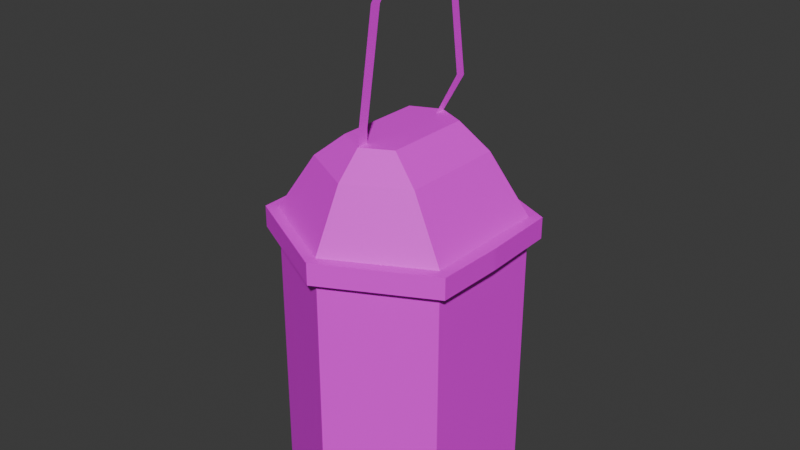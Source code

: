 # Source: lantern.blend  (saved by Blender 4.3.32; exported with 4.5.12 LTS)
import bpy
from mathutils import Matrix  # noqa: F401  (used for matrix-valued properties, if any)

bpy.ops.wm.read_factory_settings(use_empty=True)
scene = bpy.context.scene
scene.name = 'Scene'

# ---- collections
col_collection = bpy.data.collections.new('Collection'); scene.collection.children.link(col_collection)

# ---- images (referenced by path relative to the original .blend; pixels are not part of the script)
import os
ASSET_DIR = os.environ.get("B2B_ASSET_DIR", "")  # directory of the original .blend (textures are referenced by path, not embedded)
HERE = os.path.dirname(os.path.abspath(__file__))  # packed textures are extracted next to this script under _unpacked/

def load_image(name, relpath, width, height, colorspace="sRGB"):
    """Load a texture the original file referenced (path relative to the .blend, or extracted next to this script)."""
    p = next((c for c in (os.path.join(HERE, relpath), os.path.join(ASSET_DIR, relpath)) if relpath and os.path.exists(c)), "")
    if p:
        img = bpy.data.images.load(p, check_existing=True)
        img.name = name
    else:  # same state as the original file: an image datablock whose file is absent (Cycles renders it pink)
        img = bpy.data.images.new(name, width, height)
        img.source = "FILE"
        img.filepath = "//" + (relpath or name)
    img.colorspace_settings.name = colorspace
    return img
img_lantern_jpg = load_image('lantern.jpg', 'lantern.jpg', 1024, 1024, 'sRGB')

# ---- materials (node trees are filled in below, after node groups)
mat_material = bpy.data.materials.new('Material')
mat_material.alpha_threshold = 0.0
mat_material.roughness = 0.5
mat_material.line_color = (0.0, 0.0, 0.0, 1.0)

# ---- material node trees
mat_material.use_nodes = True; mat_material.node_tree.nodes.clear()
_N = mat_material.node_tree.nodes; _L = mat_material.node_tree.links
n0 = _N.new('ShaderNodeOutputMaterial'); n0.name = 'Material Output'; n0.location = (300, 300)
n1 = _N.new('ShaderNodeBsdfPrincipled'); n1.name = 'Principled BSDF'; n1.location = (10, 300)
n1.inputs[3].default_value = 1.45
n2 = _N.new('ShaderNodeTexImage'); n2.name = 'Image Texture'; n2.location = (-280, 280)
n2.image = img_lantern_jpg
_L.new(n1.outputs[0], n0.inputs[0])
_L.new(n2.outputs[0], n1.inputs[0])
n0.is_active_output = True

# ---- world
world_world = bpy.data.worlds.new('World'); scene.world = world_world
world_world.use_nodes = True; world_world.node_tree.nodes.clear()
_N = world_world.node_tree.nodes; _L = world_world.node_tree.links
n0 = _N.new('ShaderNodeOutputWorld'); n0.name = 'World Output'; n0.location = (300, 300)
n1 = _N.new('ShaderNodeBackground'); n1.name = 'Background'; n1.location = (10, 300)
n1.inputs[0].default_value = (0.05088, 0.05088, 0.05088, 1.0)
_L.new(n1.outputs[0], n0.inputs[0])
n0.is_active_output = True
world_world.color = (0.05088, 0.05088, 0.05088)
world_world.sun_shadow_jitter_overblur = 0.0

# ---- meshes
me_plane_001 = bpy.data.meshes.new('Plane.001')
me_plane_001.from_pydata([(-0.0008348, -0.0375, 0.0), (0.06342, -0.003763, 0.0), (-0.0008348, 0.1125, 0.0), (0.06342, 0.08387, 0.0), (-0.0008348, 0.0375, 0.0), (0.06342, 0.0375, 0.0), (-0.0005011, 0.0375, 0.2124), (-0.0001643, 0.0001542, 0.229), (0.01935, 0.0104, 0.229), (0.03872, 0.0375, 0.2124), (0.01935, 0.06999, 0.229), (-0.0001643, 0.07869, 0.229), (-0.0008348, 0.0375, 0.1732), (-0.0008348, -0.0375, 0.1732), (0.06342, -0.003763, 0.1732), (0.06342, 0.0375, 0.1732), (0.06342, 0.08387, 0.1732), (-0.0008348, 0.1125, 0.1732), (-0.0001643, 0.03814, 0.229), (-0.0005011, -0.01679, 0.2124), (0.03872, 0.003803, 0.2124), (0.01935, 0.03814, 0.229), (0.03872, 0.07575, 0.2124), (-0.0005011, 0.09322, 0.2124), (-0.0008348, 0.1125, 0.1587), (0.06342, 0.08387, 0.1587), (0.06342, -0.003763, 0.1587), (-0.0008348, -0.0375, 0.1587), (-0.0008348, 0.0375, 0.1587), (0.06342, 0.0375, 0.1587), (0.003093, -0.04498, 0.1732), (0.07065, -0.008133, 0.1732), (0.07187, 0.0375, 0.1732), (0.0705, 0.08848, 0.1732), (0.002603, 0.1202, 0.1732), (0.002603, 0.1202, 0.1587), (0.07065, -0.008133, 0.1587), (0.0705, 0.08848, 0.1587), (0.003093, -0.04498, 0.1587), (0.07187, 0.0375, 0.1587), (-0.0008348, 0.0375, -0.01554), (-0.0008348, -0.0375, -0.01554), (0.06342, -0.003763, -0.01554), (0.06342, 0.0375, -0.01554), (0.06342, 0.08387, -0.01554), (-0.0008348, 0.1125, -0.01554)], [], [(2, 3, 44, 45), (5, 1, 42, 43), (18, 21, 10, 11), (7, 8, 21, 18), (27, 26, 36, 38), (13, 27, 38, 30), (24, 28, 12, 17), (26, 29, 39, 36), (28, 27, 13, 12), (16, 15, 32, 33), (19, 6, 12, 13), (20, 19, 13, 14), (22, 9, 15, 16), (23, 22, 16, 17), (6, 23, 17, 12), (9, 20, 14, 15), (7, 18, 6, 19), (8, 7, 19, 20), (10, 21, 9, 22), (11, 10, 22, 23), (18, 11, 23, 6), (21, 8, 20, 9), (1, 5, 29, 26), (4, 0, 27, 28), (5, 3, 25, 29), (2, 4, 28, 24), (0, 1, 26, 27), (3, 2, 24, 25), (37, 35, 34, 33), (38, 36, 31, 30), (39, 37, 33, 32), (36, 39, 32, 31), (17, 16, 33, 34), (24, 17, 34, 35), (25, 24, 35, 37), (29, 25, 37, 39), (14, 13, 30, 31), (15, 14, 31, 32), (40, 45, 44, 43), (41, 40, 43, 42), (1, 0, 41, 42), (4, 2, 45, 40), (3, 5, 43, 44), (0, 4, 40, 41)])
_uv = me_plane_001.uv_layers.new(name='UVMap')
_uv.uv.foreach_set('vector', [0.4091, 0.1121, 0.2621, 0.1121, 0.2621, 0.1121, 0.4091, 0.1121, 0.3277, 0.1171, 0.2561, 0.1171, 0.2561, 0.1171, 0.3277, 0.1171, 0.278, 0.7088, 0.3145, 0.7088, 0.3145, 0.7983, 0.278, 0.8227, 0.278, 0.602, 0.3145, 0.6308, 0.3145, 0.7088, 0.278, 0.7088, 0.0, 0.0, 1.0, 0.0, 1.0, 0.0, 0.0, 0.0, 0.1845, 0.6607, 0.1845, 0.62, 0.1705, 0.62, 0.1705, 0.6607, 0.4653, 0.62, 0.3249, 0.62, 0.3249, 0.6607, 0.4653, 0.6607, 1.0, 0.0, 1.0, 0.5, 1.0, 0.5, 1.0, 0.0, 0.3249, 0.62, 0.1845, 0.62, 0.1845, 0.6607, 0.3249, 0.6607, 0.397, 0.8373, 0.397, 0.707, 0.4128, 0.707, 0.4102, 0.8502, 0.2233, 0.7708, 0.3249, 0.7708, 0.3249, 0.6607, 0.1845, 0.6607, 0.3507, 0.7708, 0.2773, 0.7708, 0.2767, 0.6607, 0.397, 0.6607, 0.3965, 0.7708, 0.3249, 0.7708, 0.3249, 0.6607, 0.4117, 0.6607, 0.2773, 0.7708, 0.3507, 0.7708, 0.397, 0.6607, 0.2767, 0.6607, 0.3249, 0.7708, 0.4292, 0.7708, 0.4653, 0.6607, 0.3249, 0.6607, 0.3249, 0.7708, 0.2618, 0.7708, 0.2477, 0.6607, 0.3249, 0.6607, 0.255, 0.8173, 0.3261, 0.8173, 0.3249, 0.7708, 0.2233, 0.7708, 0.3145, 0.6308, 0.278, 0.602, 0.2773, 0.5544, 0.3507, 0.6123, 0.3145, 0.7983, 0.3145, 0.7088, 0.3507, 0.707, 0.3507, 0.8144, 0.278, 0.8173, 0.3145, 0.8173, 0.3507, 0.7708, 0.2773, 0.7708, 0.3261, 0.8173, 0.402, 0.8173, 0.4292, 0.7708, 0.3249, 0.7708, 0.3145, 0.7088, 0.3145, 0.6308, 0.3507, 0.6123, 0.3507, 0.707, 0.2561, 0.1171, 0.3277, 0.1171, 0.329, 0.6086, 0.2574, 0.6086, 0.0, 0.5, 0.0, 0.0, 0.0, 0.0, 0.0, 0.5, 0.3277, 0.1171, 0.4082, 0.1171, 0.4095, 0.6086, 0.329, 0.6086, 0.0, 1.0, 0.0, 0.5, 0.0, 0.5, 0.0, 1.0, 0.2597, 0.1156, 0.4091, 0.1156, 0.4091, 0.6062, 0.2597, 0.6062, 0.2621, 0.1121, 0.4091, 0.1121, 0.4091, 0.61, 0.2621, 0.61, 0.4102, 0.62, 0.2831, 0.62, 0.2831, 0.6607, 0.4102, 0.6607, 0.2841, 0.62, 0.4105, 0.62, 0.4105, 0.6607, 0.2841, 0.6607, 0.3249, 0.62, 0.4203, 0.62, 0.4203, 0.6607, 0.3249, 0.6607, 0.2395, 0.62, 0.3249, 0.62, 0.3249, 0.6607, 0.2395, 0.6607, 0.2767, 0.9177, 0.397, 0.8373, 0.4102, 0.8502, 0.2831, 0.9394, 0.4653, 0.62, 0.4653, 0.6607, 0.4797, 0.6607, 0.4797, 0.62, 1.0, 1.0, 0.0, 1.0, 0.0, 1.0, 1.0, 1.0, 1.0, 0.5, 1.0, 1.0, 1.0, 1.0, 1.0, 0.5, 0.397, 0.591, 0.2767, 0.4962, 0.2841, 0.4752, 0.4105, 0.5788, 0.397, 0.707, 0.397, 0.591, 0.4105, 0.5788, 0.4128, 0.707, 0.3693, 0.0833, 0.3693, 0.1002, 0.4031, 0.1002, 0.4031, 0.0833, 0.3693, 0.06641, 0.3693, 0.0833, 0.4031, 0.0833, 0.4031, 0.06641, 0.4091, 0.1156, 0.2597, 0.1156, 0.2597, 0.1156, 0.4091, 0.1156, 0.0, 0.5, 0.0, 1.0, 0.0, 1.0, 0.0, 0.5, 0.4082, 0.1171, 0.3277, 0.1171, 0.3277, 0.1171, 0.4082, 0.1171, 0.0, 0.0, 0.0, 0.5, 0.0, 0.5, 0.0, 0.0])
me_plane_001.materials.append(mat_material)
me_plane_001.update()
me_plane_002 = bpy.data.meshes.new('Plane.002')
me_plane_002.from_pydata([(-0.0375, -0.0375, 0.0), (0.0375, -0.0375, 0.0), (-0.0375, 0.004391, 0.0), (0.0375, 0.004391, 0.0), (-0.4356, 0.0211, 0.006704), (-0.4278, 0.06227, 0.006704), (-0.6302, 0.1848, 0.006704), (-0.5888, 0.1913, 0.006704), (-0.4737, 0.4412, 0.006704), (-0.4449, 0.4108, 0.006704), (-0.08185, 0.5009, 0.006704), (-0.09314, 0.4605, 0.006704), (0.01649, 0.3858, 0.006704), (0.01877, 0.344, 0.006704)], [], [(0, 1, 3, 2), (0, 2, 5, 4), (4, 5, 7, 6), (6, 7, 9, 8), (8, 9, 11, 10), (10, 11, 13, 12)])
_uv = me_plane_002.uv_layers.new(name='UVMap')
_uv.uv.foreach_set('vector', [0.3803, 0.06829, 0.4114, 0.06829, 0.4114, 0.09931, 0.3803, 0.09931, 0.3803, 0.06829, 0.3803, 0.09931, 0.3803, 0.09931, 0.3803, 0.06829, 0.3803, 0.06829, 0.3803, 0.09931, 0.3803, 0.09931, 0.3803, 0.06829, 0.3803, 0.06829, 0.3803, 0.09931, 0.3803, 0.09931, 0.3803, 0.06829, 0.3803, 0.06829, 0.3803, 0.09931, 0.3803, 0.09931, 0.3803, 0.06829, 0.3803, 0.06829, 0.3803, 0.09931, 0.3803, 0.09931, 0.3803, 0.06829])
me_plane_002.materials.append(mat_material)
me_plane_002.update()

# ---- objects
ob_plane = bpy.data.objects.new('Plane', me_plane_001)
ob_plane_001 = bpy.data.objects.new('Plane.001', me_plane_002)

# ---- transforms, parenting, visibility, modifiers, constraints
ob_plane.location = (0.0, 0.03747, -0.1305)
_m = ob_plane.modifiers.new('Mirror', 'MIRROR')
_m.merge_threshold = 0.037
ob_plane_001.location = (0.0002884, 0.04495, 0.1012)
ob_plane_001.rotation_euler = (-0.0, 1.571, 0.0)
ob_plane_001.scale = (0.1801, 0.1801, 0.1801)

# ---- collection membership
col_collection.objects.link(ob_plane)
col_collection.objects.link(ob_plane_001)

# ---- scene / render settings (as saved in the file)
scene.frame_start = 1; scene.frame_end = 250; scene.frame_set(1)
scene.render.engine = 'BLENDER_EEVEE_NEXT'
bpy.context.view_layer.update()

# ---- added for rendering (the .blend has no active camera and no usable light): camera, sun
cam_auto = bpy.data.cameras.new('AutoCamera')
cam_auto.lens = 50.0
cam_auto.sensor_width = 36.0
cam_auto.clip_end = 1000.0
ob_auto_camera = bpy.data.objects.new('AutoCamera', cam_auto)
scene.collection.objects.link(ob_auto_camera)
ob_auto_camera.location = (0.390493, -0.393502, 0.346749)
ob_auto_camera.rotation_euler = (1.09748, -7.21219e-08, 0.694738)
scene.camera = ob_auto_camera
light_auto_sun = bpy.data.lights.new('AutoSun', 'SUN')
light_auto_sun.energy = 3.0
light_auto_sun.angle = 0.0523599
ob_auto_sun = bpy.data.objects.new('AutoSun', light_auto_sun)
scene.collection.objects.link(ob_auto_sun)
ob_auto_sun.rotation_euler = (0.872665, 0.174533, 0.523599)
bpy.context.view_layer.update()
